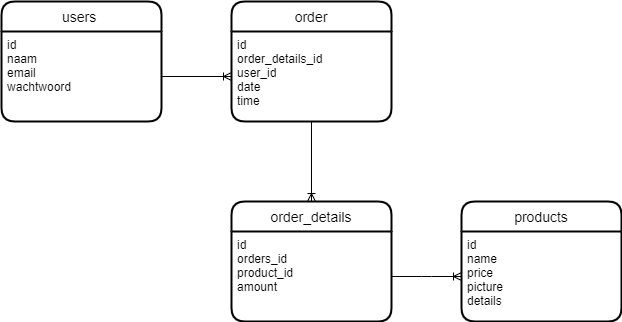

The diagram above was exported from draw.io. Its source (the exported page's mxGraphModel, read from the mxfile embedded in the PNG):
<mxGraphModel dx="1292" dy="663" grid="1" gridSize="10" guides="1" tooltips="1" connect="1" arrows="1" fold="1" page="1" pageScale="1" pageWidth="1654" pageHeight="1169" math="0" shadow="0">
  <root>
    <mxCell id="0" />
    <mxCell id="1" parent="0" />
    <mxCell id="-Dt_daHefeLVCQBIvrlt-5" value="users " style="swimlane;childLayout=stackLayout;horizontal=1;startSize=30;horizontalStack=0;rounded=1;fontSize=14;fontStyle=0;strokeWidth=2;resizeParent=0;resizeLast=1;shadow=0;dashed=0;align=center;" parent="1" vertex="1">
      <mxGeometry x="620" y="180" width="160" height="120" as="geometry" />
    </mxCell>
    <mxCell id="-Dt_daHefeLVCQBIvrlt-6" value="id&#10;naam&#10;email&#10;wachtwoord&#10;" style="align=left;strokeColor=none;fillColor=none;spacingLeft=4;fontSize=12;verticalAlign=top;resizable=0;rotatable=0;part=1;" parent="-Dt_daHefeLVCQBIvrlt-5" vertex="1">
      <mxGeometry y="30" width="160" height="90" as="geometry" />
    </mxCell>
    <mxCell id="-Dt_daHefeLVCQBIvrlt-7" value="products" style="swimlane;childLayout=stackLayout;horizontal=1;startSize=30;horizontalStack=0;rounded=1;fontSize=14;fontStyle=0;strokeWidth=2;resizeParent=0;resizeLast=1;shadow=0;dashed=0;align=center;" parent="1" vertex="1">
      <mxGeometry x="1080" y="380" width="160" height="120" as="geometry" />
    </mxCell>
    <mxCell id="-Dt_daHefeLVCQBIvrlt-8" value="id&#10;name&#10;price&#10;picture&#10;details" style="align=left;strokeColor=none;fillColor=none;spacingLeft=4;fontSize=12;verticalAlign=top;resizable=0;rotatable=0;part=1;" parent="-Dt_daHefeLVCQBIvrlt-7" vertex="1">
      <mxGeometry y="30" width="160" height="90" as="geometry" />
    </mxCell>
    <mxCell id="-Dt_daHefeLVCQBIvrlt-19" value="" style="edgeStyle=orthogonalEdgeStyle;rounded=0;orthogonalLoop=1;jettySize=auto;html=1;endArrow=none;endFill=0;startArrow=ERoneToMany;startFill=0;" parent="1" source="-Dt_daHefeLVCQBIvrlt-10" target="-Dt_daHefeLVCQBIvrlt-13" edge="1">
      <mxGeometry relative="1" as="geometry" />
    </mxCell>
    <mxCell id="-Dt_daHefeLVCQBIvrlt-10" value="order_details" style="swimlane;childLayout=stackLayout;horizontal=1;startSize=30;horizontalStack=0;rounded=1;fontSize=14;fontStyle=0;strokeWidth=2;resizeParent=0;resizeLast=1;shadow=0;dashed=0;align=center;" parent="1" vertex="1">
      <mxGeometry x="850" y="380" width="160" height="120" as="geometry" />
    </mxCell>
    <mxCell id="-Dt_daHefeLVCQBIvrlt-11" value="id&#10;orders_id&#10;product_id&#10;amount" style="align=left;strokeColor=none;fillColor=none;spacingLeft=4;fontSize=12;verticalAlign=top;resizable=0;rotatable=0;part=1;" parent="-Dt_daHefeLVCQBIvrlt-10" vertex="1">
      <mxGeometry y="30" width="160" height="90" as="geometry" />
    </mxCell>
    <mxCell id="-Dt_daHefeLVCQBIvrlt-12" value="order" style="swimlane;childLayout=stackLayout;horizontal=1;startSize=30;horizontalStack=0;rounded=1;fontSize=14;fontStyle=0;strokeWidth=2;resizeParent=0;resizeLast=1;shadow=0;dashed=0;align=center;" parent="1" vertex="1">
      <mxGeometry x="850" y="180" width="160" height="120" as="geometry" />
    </mxCell>
    <mxCell id="-Dt_daHefeLVCQBIvrlt-13" value="id&#10;order_details_id&#10;user_id&#10;date&#10;time" style="align=left;strokeColor=none;fillColor=none;spacingLeft=4;fontSize=12;verticalAlign=top;resizable=0;rotatable=0;part=1;" parent="-Dt_daHefeLVCQBIvrlt-12" vertex="1">
      <mxGeometry y="30" width="160" height="90" as="geometry" />
    </mxCell>
    <mxCell id="-Dt_daHefeLVCQBIvrlt-15" value="" style="edgeStyle=orthogonalEdgeStyle;rounded=0;orthogonalLoop=1;jettySize=auto;html=1;endArrow=ERoneToMany;endFill=0;" parent="1" source="-Dt_daHefeLVCQBIvrlt-6" target="-Dt_daHefeLVCQBIvrlt-13" edge="1">
      <mxGeometry relative="1" as="geometry" />
    </mxCell>
    <mxCell id="-Dt_daHefeLVCQBIvrlt-16" value="" style="edgeStyle=entityRelationEdgeStyle;fontSize=12;html=1;endArrow=ERoneToMany;rounded=0;exitX=1;exitY=0.5;exitDx=0;exitDy=0;entryX=0;entryY=0.5;entryDx=0;entryDy=0;" parent="1" source="-Dt_daHefeLVCQBIvrlt-11" target="-Dt_daHefeLVCQBIvrlt-8" edge="1">
      <mxGeometry width="100" height="100" relative="1" as="geometry">
        <mxPoint x="870" y="350" as="sourcePoint" />
        <mxPoint x="970" y="250" as="targetPoint" />
      </mxGeometry>
    </mxCell>
  </root>
</mxGraphModel>